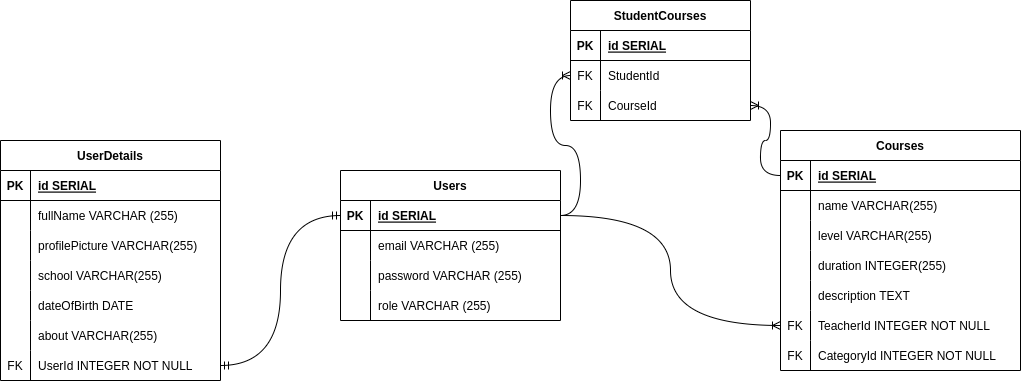

The diagram above was exported from draw.io. Its source (the exported page's mxGraphModel, read from the mxfile embedded in the PNG):
<mxGraphModel dx="1134" dy="537" grid="1" gridSize="10" guides="1" tooltips="1" connect="1" arrows="1" fold="1" page="1" pageScale="1" pageWidth="1600" pageHeight="900" math="0" shadow="0">
  <root>
    <mxCell id="0" />
    <mxCell id="1" parent="0" />
    <mxCell id="2" value="Users" style="shape=table;startSize=30;container=1;collapsible=1;childLayout=tableLayout;fixedRows=1;rowLines=0;fontStyle=1;align=center;resizeLast=1;" vertex="1" parent="1">
      <mxGeometry x="590" y="250" width="220" height="150.0000000000001" as="geometry" />
    </mxCell>
    <mxCell id="3" value="" style="shape=tableRow;horizontal=0;startSize=0;swimlaneHead=0;swimlaneBody=0;fillColor=none;collapsible=0;dropTarget=0;points=[[0,0.5],[1,0.5]];portConstraint=eastwest;top=0;left=0;right=0;bottom=1;" vertex="1" parent="2">
      <mxGeometry y="30" width="220" height="30" as="geometry" />
    </mxCell>
    <mxCell id="4" value="PK" style="shape=partialRectangle;connectable=0;fillColor=none;top=0;left=0;bottom=0;right=0;fontStyle=1;overflow=hidden;" vertex="1" parent="3">
      <mxGeometry width="30" height="30" as="geometry">
        <mxRectangle width="30" height="30" as="alternateBounds" />
      </mxGeometry>
    </mxCell>
    <mxCell id="5" value="id SERIAL" style="shape=partialRectangle;connectable=0;fillColor=none;top=0;left=0;bottom=0;right=0;align=left;spacingLeft=6;fontStyle=5;overflow=hidden;" vertex="1" parent="3">
      <mxGeometry x="30" width="190" height="30" as="geometry">
        <mxRectangle width="190" height="30" as="alternateBounds" />
      </mxGeometry>
    </mxCell>
    <mxCell id="6" value="" style="shape=tableRow;horizontal=0;startSize=0;swimlaneHead=0;swimlaneBody=0;fillColor=none;collapsible=0;dropTarget=0;points=[[0,0.5],[1,0.5]];portConstraint=eastwest;top=0;left=0;right=0;bottom=0;" vertex="1" parent="2">
      <mxGeometry y="60" width="220" height="30" as="geometry" />
    </mxCell>
    <mxCell id="7" value="" style="shape=partialRectangle;connectable=0;fillColor=none;top=0;left=0;bottom=0;right=0;editable=1;overflow=hidden;" vertex="1" parent="6">
      <mxGeometry width="30" height="30" as="geometry">
        <mxRectangle width="30" height="30" as="alternateBounds" />
      </mxGeometry>
    </mxCell>
    <mxCell id="8" value="email VARCHAR (255)" style="shape=partialRectangle;connectable=0;fillColor=none;top=0;left=0;bottom=0;right=0;align=left;spacingLeft=6;overflow=hidden;" vertex="1" parent="6">
      <mxGeometry x="30" width="190" height="30" as="geometry">
        <mxRectangle width="190" height="30" as="alternateBounds" />
      </mxGeometry>
    </mxCell>
    <mxCell id="9" value="" style="shape=tableRow;horizontal=0;startSize=0;swimlaneHead=0;swimlaneBody=0;fillColor=none;collapsible=0;dropTarget=0;points=[[0,0.5],[1,0.5]];portConstraint=eastwest;top=0;left=0;right=0;bottom=0;" vertex="1" parent="2">
      <mxGeometry y="90" width="220" height="30" as="geometry" />
    </mxCell>
    <mxCell id="10" value="" style="shape=partialRectangle;connectable=0;fillColor=none;top=0;left=0;bottom=0;right=0;editable=1;overflow=hidden;" vertex="1" parent="9">
      <mxGeometry width="30" height="30" as="geometry">
        <mxRectangle width="30" height="30" as="alternateBounds" />
      </mxGeometry>
    </mxCell>
    <mxCell id="11" value="password VARCHAR (255)" style="shape=partialRectangle;connectable=0;fillColor=none;top=0;left=0;bottom=0;right=0;align=left;spacingLeft=6;overflow=hidden;" vertex="1" parent="9">
      <mxGeometry x="30" width="190" height="30" as="geometry">
        <mxRectangle width="190" height="30" as="alternateBounds" />
      </mxGeometry>
    </mxCell>
    <mxCell id="12" value="" style="shape=tableRow;horizontal=0;startSize=0;swimlaneHead=0;swimlaneBody=0;fillColor=none;collapsible=0;dropTarget=0;points=[[0,0.5],[1,0.5]];portConstraint=eastwest;top=0;left=0;right=0;bottom=0;" vertex="1" parent="2">
      <mxGeometry y="120" width="220" height="30" as="geometry" />
    </mxCell>
    <mxCell id="13" value="" style="shape=partialRectangle;connectable=0;fillColor=none;top=0;left=0;bottom=0;right=0;editable=1;overflow=hidden;" vertex="1" parent="12">
      <mxGeometry width="30" height="30" as="geometry">
        <mxRectangle width="30" height="30" as="alternateBounds" />
      </mxGeometry>
    </mxCell>
    <mxCell id="14" value="role VARCHAR (255)" style="shape=partialRectangle;connectable=0;fillColor=none;top=0;left=0;bottom=0;right=0;align=left;spacingLeft=6;overflow=hidden;" vertex="1" parent="12">
      <mxGeometry x="30" width="190" height="30" as="geometry">
        <mxRectangle width="190" height="30" as="alternateBounds" />
      </mxGeometry>
    </mxCell>
    <mxCell id="15" value="UserDetails" style="shape=table;startSize=30;container=1;collapsible=1;childLayout=tableLayout;fixedRows=1;rowLines=0;fontStyle=1;align=center;resizeLast=1;" vertex="1" parent="1">
      <mxGeometry x="250" y="220" width="220" height="240.0000000000001" as="geometry" />
    </mxCell>
    <mxCell id="16" value="" style="shape=tableRow;horizontal=0;startSize=0;swimlaneHead=0;swimlaneBody=0;fillColor=none;collapsible=0;dropTarget=0;points=[[0,0.5],[1,0.5]];portConstraint=eastwest;top=0;left=0;right=0;bottom=1;" vertex="1" parent="15">
      <mxGeometry y="30" width="220" height="30" as="geometry" />
    </mxCell>
    <mxCell id="17" value="PK" style="shape=partialRectangle;connectable=0;fillColor=none;top=0;left=0;bottom=0;right=0;fontStyle=1;overflow=hidden;" vertex="1" parent="16">
      <mxGeometry width="30" height="30" as="geometry">
        <mxRectangle width="30" height="30" as="alternateBounds" />
      </mxGeometry>
    </mxCell>
    <mxCell id="18" value="id SERIAL" style="shape=partialRectangle;connectable=0;fillColor=none;top=0;left=0;bottom=0;right=0;align=left;spacingLeft=6;fontStyle=5;overflow=hidden;" vertex="1" parent="16">
      <mxGeometry x="30" width="190" height="30" as="geometry">
        <mxRectangle width="190" height="30" as="alternateBounds" />
      </mxGeometry>
    </mxCell>
    <mxCell id="19" value="" style="shape=tableRow;horizontal=0;startSize=0;swimlaneHead=0;swimlaneBody=0;fillColor=none;collapsible=0;dropTarget=0;points=[[0,0.5],[1,0.5]];portConstraint=eastwest;top=0;left=0;right=0;bottom=0;" vertex="1" parent="15">
      <mxGeometry y="60" width="220" height="30" as="geometry" />
    </mxCell>
    <mxCell id="20" value="" style="shape=partialRectangle;connectable=0;fillColor=none;top=0;left=0;bottom=0;right=0;editable=1;overflow=hidden;" vertex="1" parent="19">
      <mxGeometry width="30" height="30" as="geometry">
        <mxRectangle width="30" height="30" as="alternateBounds" />
      </mxGeometry>
    </mxCell>
    <mxCell id="21" value="fullName VARCHAR (255)" style="shape=partialRectangle;connectable=0;fillColor=none;top=0;left=0;bottom=0;right=0;align=left;spacingLeft=6;overflow=hidden;" vertex="1" parent="19">
      <mxGeometry x="30" width="190" height="30" as="geometry">
        <mxRectangle width="190" height="30" as="alternateBounds" />
      </mxGeometry>
    </mxCell>
    <mxCell id="22" value="" style="shape=tableRow;horizontal=0;startSize=0;swimlaneHead=0;swimlaneBody=0;fillColor=none;collapsible=0;dropTarget=0;points=[[0,0.5],[1,0.5]];portConstraint=eastwest;top=0;left=0;right=0;bottom=0;" vertex="1" parent="15">
      <mxGeometry y="90" width="220" height="30" as="geometry" />
    </mxCell>
    <mxCell id="23" value="" style="shape=partialRectangle;connectable=0;fillColor=none;top=0;left=0;bottom=0;right=0;editable=1;overflow=hidden;" vertex="1" parent="22">
      <mxGeometry width="30" height="30" as="geometry">
        <mxRectangle width="30" height="30" as="alternateBounds" />
      </mxGeometry>
    </mxCell>
    <mxCell id="24" value="profilePicture VARCHAR(255)" style="shape=partialRectangle;connectable=0;fillColor=none;top=0;left=0;bottom=0;right=0;align=left;spacingLeft=6;overflow=hidden;" vertex="1" parent="22">
      <mxGeometry x="30" width="190" height="30" as="geometry">
        <mxRectangle width="190" height="30" as="alternateBounds" />
      </mxGeometry>
    </mxCell>
    <mxCell id="25" value="" style="shape=tableRow;horizontal=0;startSize=0;swimlaneHead=0;swimlaneBody=0;fillColor=none;collapsible=0;dropTarget=0;points=[[0,0.5],[1,0.5]];portConstraint=eastwest;top=0;left=0;right=0;bottom=0;" vertex="1" parent="15">
      <mxGeometry y="120" width="220" height="30" as="geometry" />
    </mxCell>
    <mxCell id="26" value="" style="shape=partialRectangle;connectable=0;fillColor=none;top=0;left=0;bottom=0;right=0;editable=1;overflow=hidden;" vertex="1" parent="25">
      <mxGeometry width="30" height="30" as="geometry">
        <mxRectangle width="30" height="30" as="alternateBounds" />
      </mxGeometry>
    </mxCell>
    <mxCell id="27" value="school VARCHAR(255)" style="shape=partialRectangle;connectable=0;fillColor=none;top=0;left=0;bottom=0;right=0;align=left;spacingLeft=6;overflow=hidden;" vertex="1" parent="25">
      <mxGeometry x="30" width="190" height="30" as="geometry">
        <mxRectangle width="190" height="30" as="alternateBounds" />
      </mxGeometry>
    </mxCell>
    <mxCell id="28" value="" style="shape=tableRow;horizontal=0;startSize=0;swimlaneHead=0;swimlaneBody=0;fillColor=none;collapsible=0;dropTarget=0;points=[[0,0.5],[1,0.5]];portConstraint=eastwest;top=0;left=0;right=0;bottom=0;" vertex="1" parent="15">
      <mxGeometry y="150" width="220" height="30" as="geometry" />
    </mxCell>
    <mxCell id="29" value="" style="shape=partialRectangle;connectable=0;fillColor=none;top=0;left=0;bottom=0;right=0;editable=1;overflow=hidden;" vertex="1" parent="28">
      <mxGeometry width="30" height="30" as="geometry">
        <mxRectangle width="30" height="30" as="alternateBounds" />
      </mxGeometry>
    </mxCell>
    <mxCell id="30" value="dateOfBirth DATE" style="shape=partialRectangle;connectable=0;fillColor=none;top=0;left=0;bottom=0;right=0;align=left;spacingLeft=6;overflow=hidden;" vertex="1" parent="28">
      <mxGeometry x="30" width="190" height="30" as="geometry">
        <mxRectangle width="190" height="30" as="alternateBounds" />
      </mxGeometry>
    </mxCell>
    <mxCell id="31" value="" style="shape=tableRow;horizontal=0;startSize=0;swimlaneHead=0;swimlaneBody=0;fillColor=none;collapsible=0;dropTarget=0;points=[[0,0.5],[1,0.5]];portConstraint=eastwest;top=0;left=0;right=0;bottom=0;" vertex="1" parent="15">
      <mxGeometry y="180" width="220" height="30" as="geometry" />
    </mxCell>
    <mxCell id="32" value="" style="shape=partialRectangle;connectable=0;fillColor=none;top=0;left=0;bottom=0;right=0;editable=1;overflow=hidden;" vertex="1" parent="31">
      <mxGeometry width="30" height="30" as="geometry">
        <mxRectangle width="30" height="30" as="alternateBounds" />
      </mxGeometry>
    </mxCell>
    <mxCell id="33" value="about VARCHAR(255)" style="shape=partialRectangle;connectable=0;fillColor=none;top=0;left=0;bottom=0;right=0;align=left;spacingLeft=6;overflow=hidden;" vertex="1" parent="31">
      <mxGeometry x="30" width="190" height="30" as="geometry">
        <mxRectangle width="190" height="30" as="alternateBounds" />
      </mxGeometry>
    </mxCell>
    <mxCell id="34" value="" style="shape=tableRow;horizontal=0;startSize=0;swimlaneHead=0;swimlaneBody=0;fillColor=none;collapsible=0;dropTarget=0;points=[[0,0.5],[1,0.5]];portConstraint=eastwest;top=0;left=0;right=0;bottom=0;" vertex="1" parent="15">
      <mxGeometry y="210" width="220" height="30" as="geometry" />
    </mxCell>
    <mxCell id="35" value="FK" style="shape=partialRectangle;connectable=0;fillColor=none;top=0;left=0;bottom=0;right=0;editable=1;overflow=hidden;" vertex="1" parent="34">
      <mxGeometry width="30" height="30" as="geometry">
        <mxRectangle width="30" height="30" as="alternateBounds" />
      </mxGeometry>
    </mxCell>
    <mxCell id="36" value="UserId INTEGER NOT NULL" style="shape=partialRectangle;connectable=0;fillColor=none;top=0;left=0;bottom=0;right=0;align=left;spacingLeft=6;overflow=hidden;" vertex="1" parent="34">
      <mxGeometry x="30" width="190" height="30" as="geometry">
        <mxRectangle width="190" height="30" as="alternateBounds" />
      </mxGeometry>
    </mxCell>
    <mxCell id="37" style="edgeStyle=orthogonalEdgeStyle;rounded=0;orthogonalLoop=1;jettySize=auto;html=1;entryX=1;entryY=0.5;entryDx=0;entryDy=0;startArrow=ERmandOne;startFill=0;endArrow=ERmandOne;endFill=0;curved=1;" edge="1" source="3" target="34" parent="1">
      <mxGeometry relative="1" as="geometry" />
    </mxCell>
    <mxCell id="38" value="Courses" style="shape=table;startSize=30;container=1;collapsible=1;childLayout=tableLayout;fixedRows=1;rowLines=0;fontStyle=1;align=center;resizeLast=1;" vertex="1" parent="1">
      <mxGeometry x="1030" y="210" width="240" height="240.0000000000001" as="geometry" />
    </mxCell>
    <mxCell id="39" value="" style="shape=tableRow;horizontal=0;startSize=0;swimlaneHead=0;swimlaneBody=0;fillColor=none;collapsible=0;dropTarget=0;points=[[0,0.5],[1,0.5]];portConstraint=eastwest;top=0;left=0;right=0;bottom=1;" vertex="1" parent="38">
      <mxGeometry y="30" width="240" height="30" as="geometry" />
    </mxCell>
    <mxCell id="40" value="PK" style="shape=partialRectangle;connectable=0;fillColor=none;top=0;left=0;bottom=0;right=0;fontStyle=1;overflow=hidden;" vertex="1" parent="39">
      <mxGeometry width="30" height="30" as="geometry">
        <mxRectangle width="30" height="30" as="alternateBounds" />
      </mxGeometry>
    </mxCell>
    <mxCell id="41" value="id SERIAL" style="shape=partialRectangle;connectable=0;fillColor=none;top=0;left=0;bottom=0;right=0;align=left;spacingLeft=6;fontStyle=5;overflow=hidden;" vertex="1" parent="39">
      <mxGeometry x="30" width="210" height="30" as="geometry">
        <mxRectangle width="210" height="30" as="alternateBounds" />
      </mxGeometry>
    </mxCell>
    <mxCell id="42" value="" style="shape=tableRow;horizontal=0;startSize=0;swimlaneHead=0;swimlaneBody=0;fillColor=none;collapsible=0;dropTarget=0;points=[[0,0.5],[1,0.5]];portConstraint=eastwest;top=0;left=0;right=0;bottom=0;" vertex="1" parent="38">
      <mxGeometry y="60" width="240" height="30" as="geometry" />
    </mxCell>
    <mxCell id="43" value="" style="shape=partialRectangle;connectable=0;fillColor=none;top=0;left=0;bottom=0;right=0;editable=1;overflow=hidden;" vertex="1" parent="42">
      <mxGeometry width="30" height="30" as="geometry">
        <mxRectangle width="30" height="30" as="alternateBounds" />
      </mxGeometry>
    </mxCell>
    <mxCell id="44" value="name VARCHAR(255)" style="shape=partialRectangle;connectable=0;fillColor=none;top=0;left=0;bottom=0;right=0;align=left;spacingLeft=6;overflow=hidden;" vertex="1" parent="42">
      <mxGeometry x="30" width="210" height="30" as="geometry">
        <mxRectangle width="210" height="30" as="alternateBounds" />
      </mxGeometry>
    </mxCell>
    <mxCell id="45" value="" style="shape=tableRow;horizontal=0;startSize=0;swimlaneHead=0;swimlaneBody=0;fillColor=none;collapsible=0;dropTarget=0;points=[[0,0.5],[1,0.5]];portConstraint=eastwest;top=0;left=0;right=0;bottom=0;" vertex="1" parent="38">
      <mxGeometry y="90" width="240" height="30" as="geometry" />
    </mxCell>
    <mxCell id="46" value="" style="shape=partialRectangle;connectable=0;fillColor=none;top=0;left=0;bottom=0;right=0;editable=1;overflow=hidden;" vertex="1" parent="45">
      <mxGeometry width="30" height="30" as="geometry">
        <mxRectangle width="30" height="30" as="alternateBounds" />
      </mxGeometry>
    </mxCell>
    <mxCell id="47" value="level VARCHAR(255)" style="shape=partialRectangle;connectable=0;fillColor=none;top=0;left=0;bottom=0;right=0;align=left;spacingLeft=6;overflow=hidden;" vertex="1" parent="45">
      <mxGeometry x="30" width="210" height="30" as="geometry">
        <mxRectangle width="210" height="30" as="alternateBounds" />
      </mxGeometry>
    </mxCell>
    <mxCell id="48" value="" style="shape=tableRow;horizontal=0;startSize=0;swimlaneHead=0;swimlaneBody=0;fillColor=none;collapsible=0;dropTarget=0;points=[[0,0.5],[1,0.5]];portConstraint=eastwest;top=0;left=0;right=0;bottom=0;" vertex="1" parent="38">
      <mxGeometry y="120" width="240" height="30" as="geometry" />
    </mxCell>
    <mxCell id="49" value="" style="shape=partialRectangle;connectable=0;fillColor=none;top=0;left=0;bottom=0;right=0;editable=1;overflow=hidden;" vertex="1" parent="48">
      <mxGeometry width="30" height="30" as="geometry">
        <mxRectangle width="30" height="30" as="alternateBounds" />
      </mxGeometry>
    </mxCell>
    <mxCell id="50" value="duration INTEGER(255)" style="shape=partialRectangle;connectable=0;fillColor=none;top=0;left=0;bottom=0;right=0;align=left;spacingLeft=6;overflow=hidden;" vertex="1" parent="48">
      <mxGeometry x="30" width="210" height="30" as="geometry">
        <mxRectangle width="210" height="30" as="alternateBounds" />
      </mxGeometry>
    </mxCell>
    <mxCell id="51" value="" style="shape=tableRow;horizontal=0;startSize=0;swimlaneHead=0;swimlaneBody=0;fillColor=none;collapsible=0;dropTarget=0;points=[[0,0.5],[1,0.5]];portConstraint=eastwest;top=0;left=0;right=0;bottom=0;" vertex="1" parent="38">
      <mxGeometry y="150" width="240" height="30" as="geometry" />
    </mxCell>
    <mxCell id="52" value="" style="shape=partialRectangle;connectable=0;fillColor=none;top=0;left=0;bottom=0;right=0;editable=1;overflow=hidden;" vertex="1" parent="51">
      <mxGeometry width="30" height="30" as="geometry">
        <mxRectangle width="30" height="30" as="alternateBounds" />
      </mxGeometry>
    </mxCell>
    <mxCell id="53" value="description TEXT" style="shape=partialRectangle;connectable=0;fillColor=none;top=0;left=0;bottom=0;right=0;align=left;spacingLeft=6;overflow=hidden;" vertex="1" parent="51">
      <mxGeometry x="30" width="210" height="30" as="geometry">
        <mxRectangle width="210" height="30" as="alternateBounds" />
      </mxGeometry>
    </mxCell>
    <mxCell id="54" value="" style="shape=tableRow;horizontal=0;startSize=0;swimlaneHead=0;swimlaneBody=0;fillColor=none;collapsible=0;dropTarget=0;points=[[0,0.5],[1,0.5]];portConstraint=eastwest;top=0;left=0;right=0;bottom=0;" vertex="1" parent="38">
      <mxGeometry y="180" width="240" height="30" as="geometry" />
    </mxCell>
    <mxCell id="55" value="FK" style="shape=partialRectangle;connectable=0;fillColor=none;top=0;left=0;bottom=0;right=0;editable=1;overflow=hidden;" vertex="1" parent="54">
      <mxGeometry width="30" height="30" as="geometry">
        <mxRectangle width="30" height="30" as="alternateBounds" />
      </mxGeometry>
    </mxCell>
    <mxCell id="56" value="TeacherId INTEGER NOT NULL" style="shape=partialRectangle;connectable=0;fillColor=none;top=0;left=0;bottom=0;right=0;align=left;spacingLeft=6;overflow=hidden;" vertex="1" parent="54">
      <mxGeometry x="30" width="210" height="30" as="geometry">
        <mxRectangle width="210" height="30" as="alternateBounds" />
      </mxGeometry>
    </mxCell>
    <mxCell id="57" value="" style="shape=tableRow;horizontal=0;startSize=0;swimlaneHead=0;swimlaneBody=0;fillColor=none;collapsible=0;dropTarget=0;points=[[0,0.5],[1,0.5]];portConstraint=eastwest;top=0;left=0;right=0;bottom=0;" vertex="1" parent="38">
      <mxGeometry y="210" width="240" height="30" as="geometry" />
    </mxCell>
    <mxCell id="58" value="FK" style="shape=partialRectangle;connectable=0;fillColor=none;top=0;left=0;bottom=0;right=0;editable=1;overflow=hidden;" vertex="1" parent="57">
      <mxGeometry width="30" height="30" as="geometry">
        <mxRectangle width="30" height="30" as="alternateBounds" />
      </mxGeometry>
    </mxCell>
    <mxCell id="59" value="CategoryId INTEGER NOT NULL" style="shape=partialRectangle;connectable=0;fillColor=none;top=0;left=0;bottom=0;right=0;align=left;spacingLeft=6;overflow=hidden;" vertex="1" parent="57">
      <mxGeometry x="30" width="210" height="30" as="geometry">
        <mxRectangle width="210" height="30" as="alternateBounds" />
      </mxGeometry>
    </mxCell>
    <mxCell id="60" style="edgeStyle=orthogonalEdgeStyle;curved=1;rounded=0;orthogonalLoop=1;jettySize=auto;html=1;entryX=0;entryY=0.5;entryDx=0;entryDy=0;startArrow=none;startFill=0;endArrow=ERoneToMany;endFill=0;" edge="1" source="3" target="54" parent="1">
      <mxGeometry relative="1" as="geometry" />
    </mxCell>
    <mxCell id="61" value="StudentCourses" style="shape=table;startSize=30;container=1;collapsible=1;childLayout=tableLayout;fixedRows=1;rowLines=0;fontStyle=1;align=center;resizeLast=1;fontSize=12;" vertex="1" parent="1">
      <mxGeometry x="820" y="80" width="180" height="120" as="geometry" />
    </mxCell>
    <mxCell id="62" value="" style="shape=tableRow;horizontal=0;startSize=0;swimlaneHead=0;swimlaneBody=0;fillColor=none;collapsible=0;dropTarget=0;points=[[0,0.5],[1,0.5]];portConstraint=eastwest;top=0;left=0;right=0;bottom=1;fontSize=18;" vertex="1" parent="61">
      <mxGeometry y="30" width="180" height="30" as="geometry" />
    </mxCell>
    <mxCell id="63" value="PK" style="shape=partialRectangle;connectable=0;fillColor=none;top=0;left=0;bottom=0;right=0;fontStyle=1;overflow=hidden;fontSize=12;" vertex="1" parent="62">
      <mxGeometry width="30" height="30" as="geometry">
        <mxRectangle width="30" height="30" as="alternateBounds" />
      </mxGeometry>
    </mxCell>
    <mxCell id="64" value="id SERIAL" style="shape=partialRectangle;connectable=0;fillColor=none;top=0;left=0;bottom=0;right=0;align=left;spacingLeft=6;fontStyle=5;overflow=hidden;fontSize=12;" vertex="1" parent="62">
      <mxGeometry x="30" width="150" height="30" as="geometry">
        <mxRectangle width="150" height="30" as="alternateBounds" />
      </mxGeometry>
    </mxCell>
    <mxCell id="65" value="" style="shape=tableRow;horizontal=0;startSize=0;swimlaneHead=0;swimlaneBody=0;fillColor=none;collapsible=0;dropTarget=0;points=[[0,0.5],[1,0.5]];portConstraint=eastwest;top=0;left=0;right=0;bottom=0;fontSize=18;" vertex="1" parent="61">
      <mxGeometry y="60" width="180" height="30" as="geometry" />
    </mxCell>
    <mxCell id="66" value="FK" style="shape=partialRectangle;connectable=0;fillColor=none;top=0;left=0;bottom=0;right=0;editable=1;overflow=hidden;fontSize=12;" vertex="1" parent="65">
      <mxGeometry width="30" height="30" as="geometry">
        <mxRectangle width="30" height="30" as="alternateBounds" />
      </mxGeometry>
    </mxCell>
    <mxCell id="67" value="StudentId" style="shape=partialRectangle;connectable=0;fillColor=none;top=0;left=0;bottom=0;right=0;align=left;spacingLeft=6;overflow=hidden;fontSize=12;" vertex="1" parent="65">
      <mxGeometry x="30" width="150" height="30" as="geometry">
        <mxRectangle width="150" height="30" as="alternateBounds" />
      </mxGeometry>
    </mxCell>
    <mxCell id="68" value="" style="shape=tableRow;horizontal=0;startSize=0;swimlaneHead=0;swimlaneBody=0;fillColor=none;collapsible=0;dropTarget=0;points=[[0,0.5],[1,0.5]];portConstraint=eastwest;top=0;left=0;right=0;bottom=0;fontSize=18;" vertex="1" parent="61">
      <mxGeometry y="90" width="180" height="30" as="geometry" />
    </mxCell>
    <mxCell id="69" value="FK" style="shape=partialRectangle;connectable=0;fillColor=none;top=0;left=0;bottom=0;right=0;editable=1;overflow=hidden;fontSize=12;" vertex="1" parent="68">
      <mxGeometry width="30" height="30" as="geometry">
        <mxRectangle width="30" height="30" as="alternateBounds" />
      </mxGeometry>
    </mxCell>
    <mxCell id="70" value="CourseId" style="shape=partialRectangle;connectable=0;fillColor=none;top=0;left=0;bottom=0;right=0;align=left;spacingLeft=6;overflow=hidden;fontSize=12;" vertex="1" parent="68">
      <mxGeometry x="30" width="150" height="30" as="geometry">
        <mxRectangle width="150" height="30" as="alternateBounds" />
      </mxGeometry>
    </mxCell>
    <mxCell id="71" style="edgeStyle=orthogonalEdgeStyle;curved=1;rounded=0;orthogonalLoop=1;jettySize=auto;html=1;entryX=0;entryY=0.5;entryDx=0;entryDy=0;fontSize=10;endArrow=ERoneToMany;endFill=0;" edge="1" source="3" target="65" parent="1">
      <mxGeometry relative="1" as="geometry" />
    </mxCell>
    <mxCell id="72" style="edgeStyle=orthogonalEdgeStyle;curved=1;rounded=0;orthogonalLoop=1;jettySize=auto;html=1;entryX=1;entryY=0.5;entryDx=0;entryDy=0;fontSize=10;endArrow=ERoneToMany;endFill=0;" edge="1" source="39" target="68" parent="1">
      <mxGeometry relative="1" as="geometry" />
    </mxCell>
  </root>
</mxGraphModel>